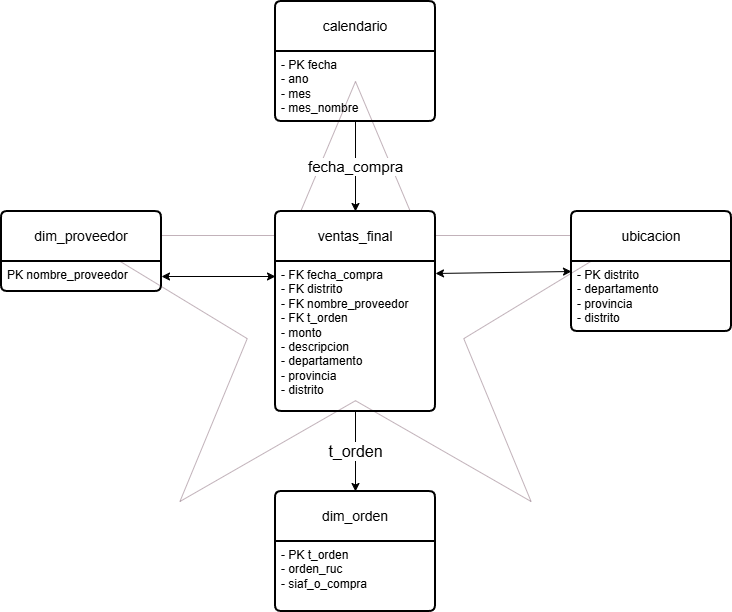

The diagram above was exported from draw.io. Its source (the exported page's mxGraphModel, read from the mxfile embedded in the PNG):
<mxGraphModel dx="1086" dy="642" grid="1" gridSize="10" guides="1" tooltips="1" connect="1" arrows="1" fold="1" page="1" pageScale="1" pageWidth="827" pageHeight="1169" math="0" shadow="0">
  <root>
    <mxCell id="0" />
    <mxCell id="1" parent="0" />
    <mxCell id="mPcxEoDgyGa_tZv1rseF-1" parent="1" style="verticalLabelPosition=bottom;verticalAlign=top;html=1;shape=mxgraph.basic.star;opacity=30;strokeColor=#33001A;" value="" vertex="1">
      <mxGeometry height="420" width="556" x="136" y="140" as="geometry" />
    </mxCell>
    <mxCell id="mPcxEoDgyGa_tZv1rseF-2" parent="1" style="swimlane;childLayout=stackLayout;horizontal=1;startSize=50;horizontalStack=0;rounded=1;fontSize=14;fontStyle=0;strokeWidth=2;resizeParent=0;resizeLast=1;shadow=0;dashed=0;align=center;arcSize=4;whiteSpace=wrap;html=1;" value="ventas_final" vertex="1">
      <mxGeometry height="200" width="160" x="334" y="270" as="geometry" />
    </mxCell>
    <mxCell id="mPcxEoDgyGa_tZv1rseF-3" parent="mPcxEoDgyGa_tZv1rseF-2" style="align=left;strokeColor=none;fillColor=none;spacingLeft=4;spacingRight=4;fontSize=12;verticalAlign=top;resizable=0;rotatable=0;part=1;html=1;whiteSpace=wrap;" value="- FK fecha_compra&lt;br&gt;- FK distrito&lt;br&gt;- FK nombre_proveedor&lt;br&gt;- FK t_orden&lt;br&gt;- monto&lt;br&gt;- descripcion&lt;br&gt;- departamento&lt;br&gt;- provincia&lt;br&gt;- distrito" vertex="1">
      <mxGeometry height="150" width="160" y="50" as="geometry" />
    </mxCell>
    <mxCell id="mPcxEoDgyGa_tZv1rseF-4" parent="1" style="swimlane;childLayout=stackLayout;horizontal=1;startSize=50;horizontalStack=0;rounded=1;fontSize=14;fontStyle=0;strokeWidth=2;resizeParent=0;resizeLast=1;shadow=0;dashed=0;align=center;arcSize=4;whiteSpace=wrap;html=1;" value="dim_proveedor" vertex="1">
      <mxGeometry height="80" width="160" x="60" y="270" as="geometry" />
    </mxCell>
    <mxCell id="mPcxEoDgyGa_tZv1rseF-5" parent="mPcxEoDgyGa_tZv1rseF-4" style="align=left;strokeColor=none;fillColor=none;spacingLeft=4;spacingRight=4;fontSize=12;verticalAlign=top;resizable=0;rotatable=0;part=1;html=1;whiteSpace=wrap;" value="PK nombre_proveedor" vertex="1">
      <mxGeometry height="30" width="160" y="50" as="geometry" />
    </mxCell>
    <mxCell id="mPcxEoDgyGa_tZv1rseF-6" parent="1" style="swimlane;childLayout=stackLayout;horizontal=1;startSize=50;horizontalStack=0;rounded=1;fontSize=14;fontStyle=0;strokeWidth=2;resizeParent=0;resizeLast=1;shadow=0;dashed=0;align=center;arcSize=4;whiteSpace=wrap;html=1;" value="calendario" vertex="1">
      <mxGeometry height="120" width="160" x="334" y="60" as="geometry" />
    </mxCell>
    <mxCell id="mPcxEoDgyGa_tZv1rseF-7" parent="mPcxEoDgyGa_tZv1rseF-6" style="align=left;strokeColor=none;fillColor=none;spacingLeft=4;spacingRight=4;fontSize=12;verticalAlign=top;resizable=0;rotatable=0;part=1;html=1;whiteSpace=wrap;" value="- PK fecha&lt;br&gt;- ano&lt;br&gt;- mes&lt;br&gt;- mes_nombre" vertex="1">
      <mxGeometry height="70" width="160" y="50" as="geometry" />
    </mxCell>
    <mxCell id="mPcxEoDgyGa_tZv1rseF-8" parent="1" style="swimlane;childLayout=stackLayout;horizontal=1;startSize=50;horizontalStack=0;rounded=1;fontSize=14;fontStyle=0;strokeWidth=2;resizeParent=0;resizeLast=1;shadow=0;dashed=0;align=center;arcSize=4;whiteSpace=wrap;html=1;" value="ubicacion" vertex="1">
      <mxGeometry height="120" width="160" x="630" y="270" as="geometry" />
    </mxCell>
    <mxCell id="mPcxEoDgyGa_tZv1rseF-9" parent="mPcxEoDgyGa_tZv1rseF-8" style="align=left;strokeColor=none;fillColor=none;spacingLeft=4;spacingRight=4;fontSize=12;verticalAlign=top;resizable=0;rotatable=0;part=1;html=1;whiteSpace=wrap;" value="- PK distrito&lt;br&gt;- departamento&lt;br&gt;- provincia&lt;br&gt;- distrito" vertex="1">
      <mxGeometry height="70" width="160" y="50" as="geometry" />
    </mxCell>
    <mxCell id="mPcxEoDgyGa_tZv1rseF-10" parent="1" style="swimlane;childLayout=stackLayout;horizontal=1;startSize=50;horizontalStack=0;rounded=1;fontSize=14;fontStyle=0;strokeWidth=2;resizeParent=0;resizeLast=1;shadow=0;dashed=0;align=center;arcSize=4;whiteSpace=wrap;html=1;" value="dim_orden" vertex="1">
      <mxGeometry height="120" width="160" x="334" y="550" as="geometry" />
    </mxCell>
    <mxCell id="mPcxEoDgyGa_tZv1rseF-11" parent="mPcxEoDgyGa_tZv1rseF-10" style="align=left;strokeColor=none;fillColor=none;spacingLeft=4;spacingRight=4;fontSize=12;verticalAlign=top;resizable=0;rotatable=0;part=1;html=1;whiteSpace=wrap;" value="- PK t_orden&lt;br&gt;- orden_ruc&lt;br&gt;- siaf_o_compra" vertex="1">
      <mxGeometry height="70" width="160" y="50" as="geometry" />
    </mxCell>
    <mxCell id="mPcxEoDgyGa_tZv1rseF-13" edge="1" parent="1" source="mPcxEoDgyGa_tZv1rseF-7" style="edgeStyle=orthogonalEdgeStyle;rounded=0;orthogonalLoop=1;jettySize=auto;html=1;entryX=0.5;entryY=0;entryDx=0;entryDy=0;fontSize=15;" target="mPcxEoDgyGa_tZv1rseF-2" value="fecha_compra">
      <mxGeometry relative="1" as="geometry" />
    </mxCell>
    <mxCell id="mPcxEoDgyGa_tZv1rseF-14" edge="1" parent="1" source="mPcxEoDgyGa_tZv1rseF-3" style="edgeStyle=orthogonalEdgeStyle;rounded=0;orthogonalLoop=1;jettySize=auto;html=1;entryX=0.5;entryY=0;entryDx=0;entryDy=0;fontSize=16;" target="mPcxEoDgyGa_tZv1rseF-10" value="t_orden">
      <mxGeometry relative="1" as="geometry" />
    </mxCell>
    <mxCell id="mPcxEoDgyGa_tZv1rseF-16" edge="1" parent="1" source="mPcxEoDgyGa_tZv1rseF-5" style="endArrow=classic;startArrow=classic;html=1;rounded=0;exitX=1;exitY=0.5;exitDx=0;exitDy=0;entryX=0;entryY=0.1;entryDx=0;entryDy=0;entryPerimeter=0;" target="mPcxEoDgyGa_tZv1rseF-3" value="">
      <mxGeometry height="50" relative="1" width="50" as="geometry">
        <mxPoint x="250" y="350" as="sourcePoint" />
        <mxPoint x="300" y="300" as="targetPoint" />
      </mxGeometry>
    </mxCell>
    <mxCell id="mPcxEoDgyGa_tZv1rseF-17" edge="1" parent="1" source="mPcxEoDgyGa_tZv1rseF-3" style="endArrow=classic;startArrow=classic;html=1;rounded=0;exitX=1;exitY=0.08;exitDx=0;exitDy=0;exitPerimeter=0;entryX=0;entryY=0.5;entryDx=0;entryDy=0;" target="mPcxEoDgyGa_tZv1rseF-8" value="">
      <mxGeometry height="50" relative="1" width="50" as="geometry">
        <mxPoint x="540" y="350" as="sourcePoint" />
        <mxPoint x="590" y="300" as="targetPoint" />
      </mxGeometry>
    </mxCell>
  </root>
</mxGraphModel>